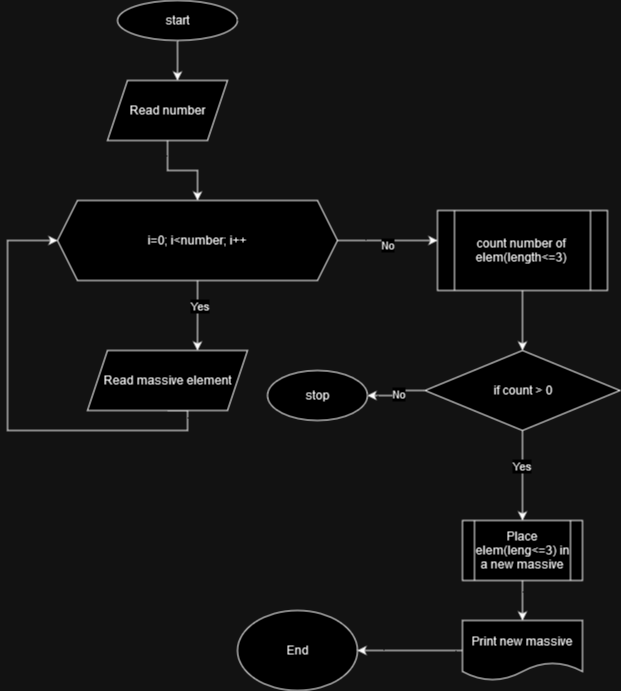

The diagram above was exported from draw.io. Its source (the exported page's mxGraphModel, read from the mxfile embedded in the PNG):
<mxGraphModel dx="1035" dy="598" grid="1" gridSize="10" guides="1" tooltips="1" connect="1" arrows="1" fold="1" page="1" pageScale="1" pageWidth="827" pageHeight="1169" math="0" shadow="0">
  <root>
    <mxCell id="0" />
    <mxCell id="1" parent="0" />
    <mxCell id="HD7xolGgQX_mqUH4I7ae-3" value="" style="edgeStyle=orthogonalEdgeStyle;rounded=0;orthogonalLoop=1;jettySize=auto;html=1;" edge="1" parent="1" source="HD7xolGgQX_mqUH4I7ae-1">
      <mxGeometry relative="1" as="geometry">
        <mxPoint x="330" y="220" as="targetPoint" />
      </mxGeometry>
    </mxCell>
    <mxCell id="HD7xolGgQX_mqUH4I7ae-1" value="start" style="ellipse;whiteSpace=wrap;html=1;" vertex="1" parent="1">
      <mxGeometry x="270" y="140" width="120" height="40" as="geometry" />
    </mxCell>
    <mxCell id="HD7xolGgQX_mqUH4I7ae-6" value="" style="edgeStyle=orthogonalEdgeStyle;rounded=0;orthogonalLoop=1;jettySize=auto;html=1;" edge="1" parent="1" source="HD7xolGgQX_mqUH4I7ae-4">
      <mxGeometry relative="1" as="geometry">
        <mxPoint x="350" y="490" as="targetPoint" />
      </mxGeometry>
    </mxCell>
    <mxCell id="HD7xolGgQX_mqUH4I7ae-7" value="Yes" style="edgeLabel;html=1;align=center;verticalAlign=middle;resizable=0;points=[];" vertex="1" connectable="0" parent="HD7xolGgQX_mqUH4I7ae-6">
      <mxGeometry x="-0.2571" y="1" relative="1" as="geometry">
        <mxPoint as="offset" />
      </mxGeometry>
    </mxCell>
    <mxCell id="HD7xolGgQX_mqUH4I7ae-15" style="edgeStyle=orthogonalEdgeStyle;rounded=0;orthogonalLoop=1;jettySize=auto;html=1;exitX=1;exitY=0.5;exitDx=0;exitDy=0;" edge="1" parent="1" source="HD7xolGgQX_mqUH4I7ae-4">
      <mxGeometry relative="1" as="geometry">
        <mxPoint x="590" y="380" as="targetPoint" />
      </mxGeometry>
    </mxCell>
    <mxCell id="HD7xolGgQX_mqUH4I7ae-16" value="No" style="edgeLabel;html=1;align=center;verticalAlign=middle;resizable=0;points=[];" vertex="1" connectable="0" parent="HD7xolGgQX_mqUH4I7ae-15">
      <mxGeometry x="0.005" y="-3" relative="1" as="geometry">
        <mxPoint x="-1" y="1" as="offset" />
      </mxGeometry>
    </mxCell>
    <mxCell id="HD7xolGgQX_mqUH4I7ae-4" value="i=0; i&amp;lt;number; i++" style="shape=hexagon;perimeter=hexagonPerimeter2;whiteSpace=wrap;html=1;fixedSize=1;" vertex="1" parent="1">
      <mxGeometry x="210" y="340" width="280" height="80" as="geometry" />
    </mxCell>
    <mxCell id="HD7xolGgQX_mqUH4I7ae-12" value="" style="edgeStyle=orthogonalEdgeStyle;rounded=0;orthogonalLoop=1;jettySize=auto;html=1;" edge="1" parent="1" source="HD7xolGgQX_mqUH4I7ae-11" target="HD7xolGgQX_mqUH4I7ae-4">
      <mxGeometry relative="1" as="geometry" />
    </mxCell>
    <mxCell id="HD7xolGgQX_mqUH4I7ae-11" value="Read number" style="shape=parallelogram;perimeter=parallelogramPerimeter;whiteSpace=wrap;html=1;fixedSize=1;" vertex="1" parent="1">
      <mxGeometry x="260" y="220" width="120" height="60" as="geometry" />
    </mxCell>
    <mxCell id="HD7xolGgQX_mqUH4I7ae-14" style="edgeStyle=orthogonalEdgeStyle;rounded=0;orthogonalLoop=1;jettySize=auto;html=1;exitX=0.5;exitY=1;exitDx=0;exitDy=0;entryX=0;entryY=0.5;entryDx=0;entryDy=0;" edge="1" parent="1" source="HD7xolGgQX_mqUH4I7ae-13" target="HD7xolGgQX_mqUH4I7ae-4">
      <mxGeometry relative="1" as="geometry">
        <Array as="points">
          <mxPoint x="340" y="570" />
          <mxPoint x="160" y="570" />
          <mxPoint x="160" y="380" />
        </Array>
      </mxGeometry>
    </mxCell>
    <mxCell id="HD7xolGgQX_mqUH4I7ae-13" value="Read massive element" style="shape=parallelogram;perimeter=parallelogramPerimeter;whiteSpace=wrap;html=1;fixedSize=1;" vertex="1" parent="1">
      <mxGeometry x="240" y="490" width="160" height="60" as="geometry" />
    </mxCell>
    <mxCell id="HD7xolGgQX_mqUH4I7ae-18" style="edgeStyle=orthogonalEdgeStyle;rounded=0;orthogonalLoop=1;jettySize=auto;html=1;exitX=0.5;exitY=1;exitDx=0;exitDy=0;" edge="1" parent="1" source="HD7xolGgQX_mqUH4I7ae-17">
      <mxGeometry relative="1" as="geometry">
        <mxPoint x="675" y="490" as="targetPoint" />
      </mxGeometry>
    </mxCell>
    <mxCell id="HD7xolGgQX_mqUH4I7ae-17" value="count number of elem(length&amp;lt;=3)" style="shape=process;whiteSpace=wrap;html=1;backgroundOutline=1;" vertex="1" parent="1">
      <mxGeometry x="590" y="350" width="170" height="80" as="geometry" />
    </mxCell>
    <mxCell id="HD7xolGgQX_mqUH4I7ae-23" value="" style="edgeStyle=orthogonalEdgeStyle;rounded=0;orthogonalLoop=1;jettySize=auto;html=1;" edge="1" parent="1" source="HD7xolGgQX_mqUH4I7ae-21" target="HD7xolGgQX_mqUH4I7ae-22">
      <mxGeometry relative="1" as="geometry" />
    </mxCell>
    <mxCell id="HD7xolGgQX_mqUH4I7ae-26" value="No" style="edgeLabel;html=1;align=center;verticalAlign=middle;resizable=0;points=[];" vertex="1" connectable="0" parent="HD7xolGgQX_mqUH4I7ae-23">
      <mxGeometry x="0.0144" y="2" relative="1" as="geometry">
        <mxPoint as="offset" />
      </mxGeometry>
    </mxCell>
    <mxCell id="HD7xolGgQX_mqUH4I7ae-25" value="" style="edgeStyle=orthogonalEdgeStyle;rounded=0;orthogonalLoop=1;jettySize=auto;html=1;" edge="1" parent="1" source="HD7xolGgQX_mqUH4I7ae-21" target="HD7xolGgQX_mqUH4I7ae-24">
      <mxGeometry relative="1" as="geometry" />
    </mxCell>
    <mxCell id="HD7xolGgQX_mqUH4I7ae-27" value="Yes" style="edgeLabel;html=1;align=center;verticalAlign=middle;resizable=0;points=[];" vertex="1" connectable="0" parent="HD7xolGgQX_mqUH4I7ae-25">
      <mxGeometry x="-0.2222" y="-2" relative="1" as="geometry">
        <mxPoint as="offset" />
      </mxGeometry>
    </mxCell>
    <mxCell id="HD7xolGgQX_mqUH4I7ae-21" value="if count &amp;gt; 0" style="rhombus;whiteSpace=wrap;html=1;" vertex="1" parent="1">
      <mxGeometry x="577.5" y="490" width="195" height="80" as="geometry" />
    </mxCell>
    <mxCell id="HD7xolGgQX_mqUH4I7ae-22" value="stop" style="ellipse;whiteSpace=wrap;html=1;" vertex="1" parent="1">
      <mxGeometry x="420" y="510" width="100" height="50" as="geometry" />
    </mxCell>
    <mxCell id="HD7xolGgQX_mqUH4I7ae-29" style="edgeStyle=orthogonalEdgeStyle;rounded=0;orthogonalLoop=1;jettySize=auto;html=1;exitX=0.5;exitY=1;exitDx=0;exitDy=0;entryX=0.5;entryY=0;entryDx=0;entryDy=0;" edge="1" parent="1" source="HD7xolGgQX_mqUH4I7ae-24" target="HD7xolGgQX_mqUH4I7ae-28">
      <mxGeometry relative="1" as="geometry" />
    </mxCell>
    <mxCell id="HD7xolGgQX_mqUH4I7ae-24" value="Place elem(leng&amp;lt;=3) in a new massive" style="shape=process;whiteSpace=wrap;html=1;backgroundOutline=1;" vertex="1" parent="1">
      <mxGeometry x="615" y="660" width="120" height="60" as="geometry" />
    </mxCell>
    <mxCell id="HD7xolGgQX_mqUH4I7ae-30" style="edgeStyle=orthogonalEdgeStyle;rounded=0;orthogonalLoop=1;jettySize=auto;html=1;exitX=0;exitY=0.5;exitDx=0;exitDy=0;" edge="1" parent="1" source="HD7xolGgQX_mqUH4I7ae-28">
      <mxGeometry relative="1" as="geometry">
        <mxPoint x="510" y="790" as="targetPoint" />
      </mxGeometry>
    </mxCell>
    <mxCell id="HD7xolGgQX_mqUH4I7ae-28" value="Print new massive" style="shape=document;whiteSpace=wrap;html=1;boundedLbl=1;" vertex="1" parent="1">
      <mxGeometry x="615" y="760" width="120" height="60" as="geometry" />
    </mxCell>
    <mxCell id="HD7xolGgQX_mqUH4I7ae-32" value="End" style="ellipse;whiteSpace=wrap;html=1;" vertex="1" parent="1">
      <mxGeometry x="390" y="750" width="120" height="80" as="geometry" />
    </mxCell>
  </root>
</mxGraphModel>